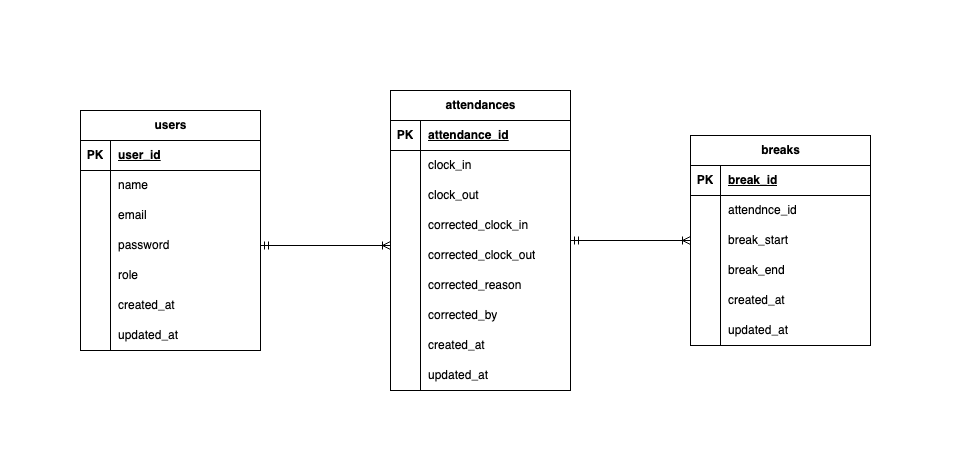

The diagram above was exported from draw.io. Its source (the exported page's mxGraphModel, read from the mxfile embedded in the PNG):
<mxGraphModel dx="1304" dy="932" grid="1" gridSize="10" guides="1" tooltips="1" connect="1" arrows="1" fold="1" page="1" pageScale="1" pageWidth="1654" pageHeight="1169" background="#ffffff" math="0" shadow="0">
  <root>
    <mxCell id="0" />
    <mxCell id="1" parent="0" />
    <mxCell id="2" value="users" style="shape=table;startSize=30;container=1;collapsible=1;childLayout=tableLayout;fixedRows=1;rowLines=0;fontStyle=1;align=center;resizeLast=1;html=1;" vertex="1" parent="1">
      <mxGeometry x="80" y="280" width="180" height="240" as="geometry" />
    </mxCell>
    <mxCell id="3" value="" style="shape=tableRow;horizontal=0;startSize=0;swimlaneHead=0;swimlaneBody=0;fillColor=none;collapsible=0;dropTarget=0;points=[[0,0.5],[1,0.5]];portConstraint=eastwest;top=0;left=0;right=0;bottom=1;" vertex="1" parent="2">
      <mxGeometry y="30" width="180" height="30" as="geometry" />
    </mxCell>
    <mxCell id="4" value="PK" style="shape=partialRectangle;connectable=0;fillColor=none;top=0;left=0;bottom=0;right=0;fontStyle=1;overflow=hidden;whiteSpace=wrap;html=1;" vertex="1" parent="3">
      <mxGeometry width="30" height="30" as="geometry">
        <mxRectangle width="30" height="30" as="alternateBounds" />
      </mxGeometry>
    </mxCell>
    <mxCell id="5" value="user_id" style="shape=partialRectangle;connectable=0;fillColor=none;top=0;left=0;bottom=0;right=0;align=left;spacingLeft=6;fontStyle=5;overflow=hidden;whiteSpace=wrap;html=1;" vertex="1" parent="3">
      <mxGeometry x="30" width="150" height="30" as="geometry">
        <mxRectangle width="150" height="30" as="alternateBounds" />
      </mxGeometry>
    </mxCell>
    <mxCell id="6" value="" style="shape=tableRow;horizontal=0;startSize=0;swimlaneHead=0;swimlaneBody=0;fillColor=none;collapsible=0;dropTarget=0;points=[[0,0.5],[1,0.5]];portConstraint=eastwest;top=0;left=0;right=0;bottom=0;" vertex="1" parent="2">
      <mxGeometry y="60" width="180" height="30" as="geometry" />
    </mxCell>
    <mxCell id="7" value="" style="shape=partialRectangle;connectable=0;fillColor=none;top=0;left=0;bottom=0;right=0;editable=1;overflow=hidden;whiteSpace=wrap;html=1;" vertex="1" parent="6">
      <mxGeometry width="30" height="30" as="geometry">
        <mxRectangle width="30" height="30" as="alternateBounds" />
      </mxGeometry>
    </mxCell>
    <mxCell id="8" value="name" style="shape=partialRectangle;connectable=0;fillColor=none;top=0;left=0;bottom=0;right=0;align=left;spacingLeft=6;overflow=hidden;whiteSpace=wrap;html=1;" vertex="1" parent="6">
      <mxGeometry x="30" width="150" height="30" as="geometry">
        <mxRectangle width="150" height="30" as="alternateBounds" />
      </mxGeometry>
    </mxCell>
    <mxCell id="9" value="" style="shape=tableRow;horizontal=0;startSize=0;swimlaneHead=0;swimlaneBody=0;fillColor=none;collapsible=0;dropTarget=0;points=[[0,0.5],[1,0.5]];portConstraint=eastwest;top=0;left=0;right=0;bottom=0;" vertex="1" parent="2">
      <mxGeometry y="90" width="180" height="30" as="geometry" />
    </mxCell>
    <mxCell id="10" value="" style="shape=partialRectangle;connectable=0;fillColor=none;top=0;left=0;bottom=0;right=0;editable=1;overflow=hidden;whiteSpace=wrap;html=1;" vertex="1" parent="9">
      <mxGeometry width="30" height="30" as="geometry">
        <mxRectangle width="30" height="30" as="alternateBounds" />
      </mxGeometry>
    </mxCell>
    <mxCell id="11" value="email" style="shape=partialRectangle;connectable=0;fillColor=none;top=0;left=0;bottom=0;right=0;align=left;spacingLeft=6;overflow=hidden;whiteSpace=wrap;html=1;" vertex="1" parent="9">
      <mxGeometry x="30" width="150" height="30" as="geometry">
        <mxRectangle width="150" height="30" as="alternateBounds" />
      </mxGeometry>
    </mxCell>
    <mxCell id="12" value="" style="shape=tableRow;horizontal=0;startSize=0;swimlaneHead=0;swimlaneBody=0;fillColor=none;collapsible=0;dropTarget=0;points=[[0,0.5],[1,0.5]];portConstraint=eastwest;top=0;left=0;right=0;bottom=0;" vertex="1" parent="2">
      <mxGeometry y="120" width="180" height="30" as="geometry" />
    </mxCell>
    <mxCell id="13" value="" style="shape=partialRectangle;connectable=0;fillColor=none;top=0;left=0;bottom=0;right=0;editable=1;overflow=hidden;whiteSpace=wrap;html=1;" vertex="1" parent="12">
      <mxGeometry width="30" height="30" as="geometry">
        <mxRectangle width="30" height="30" as="alternateBounds" />
      </mxGeometry>
    </mxCell>
    <mxCell id="14" value="password" style="shape=partialRectangle;connectable=0;fillColor=none;top=0;left=0;bottom=0;right=0;align=left;spacingLeft=6;overflow=hidden;whiteSpace=wrap;html=1;" vertex="1" parent="12">
      <mxGeometry x="30" width="150" height="30" as="geometry">
        <mxRectangle width="150" height="30" as="alternateBounds" />
      </mxGeometry>
    </mxCell>
    <mxCell id="41" value="" style="shape=tableRow;horizontal=0;startSize=0;swimlaneHead=0;swimlaneBody=0;fillColor=none;collapsible=0;dropTarget=0;points=[[0,0.5],[1,0.5]];portConstraint=eastwest;top=0;left=0;right=0;bottom=0;" vertex="1" parent="2">
      <mxGeometry y="150" width="180" height="30" as="geometry" />
    </mxCell>
    <mxCell id="42" value="" style="shape=partialRectangle;connectable=0;fillColor=none;top=0;left=0;bottom=0;right=0;editable=1;overflow=hidden;whiteSpace=wrap;html=1;" vertex="1" parent="41">
      <mxGeometry width="30" height="30" as="geometry">
        <mxRectangle width="30" height="30" as="alternateBounds" />
      </mxGeometry>
    </mxCell>
    <mxCell id="43" value="role" style="shape=partialRectangle;connectable=0;fillColor=none;top=0;left=0;bottom=0;right=0;align=left;spacingLeft=6;overflow=hidden;whiteSpace=wrap;html=1;" vertex="1" parent="41">
      <mxGeometry x="30" width="150" height="30" as="geometry">
        <mxRectangle width="150" height="30" as="alternateBounds" />
      </mxGeometry>
    </mxCell>
    <mxCell id="44" value="" style="shape=tableRow;horizontal=0;startSize=0;swimlaneHead=0;swimlaneBody=0;fillColor=none;collapsible=0;dropTarget=0;points=[[0,0.5],[1,0.5]];portConstraint=eastwest;top=0;left=0;right=0;bottom=0;" vertex="1" parent="2">
      <mxGeometry y="180" width="180" height="30" as="geometry" />
    </mxCell>
    <mxCell id="45" value="" style="shape=partialRectangle;connectable=0;fillColor=none;top=0;left=0;bottom=0;right=0;editable=1;overflow=hidden;whiteSpace=wrap;html=1;" vertex="1" parent="44">
      <mxGeometry width="30" height="30" as="geometry">
        <mxRectangle width="30" height="30" as="alternateBounds" />
      </mxGeometry>
    </mxCell>
    <mxCell id="46" value="&lt;span style=&quot;color: rgb(0, 0, 0);&quot;&gt;created_at&lt;/span&gt;" style="shape=partialRectangle;connectable=0;fillColor=none;top=0;left=0;bottom=0;right=0;align=left;spacingLeft=6;overflow=hidden;whiteSpace=wrap;html=1;" vertex="1" parent="44">
      <mxGeometry x="30" width="150" height="30" as="geometry">
        <mxRectangle width="150" height="30" as="alternateBounds" />
      </mxGeometry>
    </mxCell>
    <mxCell id="47" value="" style="shape=tableRow;horizontal=0;startSize=0;swimlaneHead=0;swimlaneBody=0;fillColor=none;collapsible=0;dropTarget=0;points=[[0,0.5],[1,0.5]];portConstraint=eastwest;top=0;left=0;right=0;bottom=0;" vertex="1" parent="2">
      <mxGeometry y="210" width="180" height="30" as="geometry" />
    </mxCell>
    <mxCell id="48" value="" style="shape=partialRectangle;connectable=0;fillColor=none;top=0;left=0;bottom=0;right=0;editable=1;overflow=hidden;whiteSpace=wrap;html=1;" vertex="1" parent="47">
      <mxGeometry width="30" height="30" as="geometry">
        <mxRectangle width="30" height="30" as="alternateBounds" />
      </mxGeometry>
    </mxCell>
    <mxCell id="49" value="&lt;span style=&quot;color: rgb(0, 0, 0);&quot;&gt;updated_at&lt;/span&gt;" style="shape=partialRectangle;connectable=0;fillColor=none;top=0;left=0;bottom=0;right=0;align=left;spacingLeft=6;overflow=hidden;whiteSpace=wrap;html=1;" vertex="1" parent="47">
      <mxGeometry x="30" width="150" height="30" as="geometry">
        <mxRectangle width="150" height="30" as="alternateBounds" />
      </mxGeometry>
    </mxCell>
    <mxCell id="15" value="breaks" style="shape=table;startSize=30;container=1;collapsible=1;childLayout=tableLayout;fixedRows=1;rowLines=0;fontStyle=1;align=center;resizeLast=1;html=1;" vertex="1" parent="1">
      <mxGeometry x="690" y="305" width="180" height="210" as="geometry" />
    </mxCell>
    <mxCell id="16" value="" style="shape=tableRow;horizontal=0;startSize=0;swimlaneHead=0;swimlaneBody=0;fillColor=none;collapsible=0;dropTarget=0;points=[[0,0.5],[1,0.5]];portConstraint=eastwest;top=0;left=0;right=0;bottom=1;" vertex="1" parent="15">
      <mxGeometry y="30" width="180" height="30" as="geometry" />
    </mxCell>
    <mxCell id="17" value="PK" style="shape=partialRectangle;connectable=0;fillColor=none;top=0;left=0;bottom=0;right=0;fontStyle=1;overflow=hidden;whiteSpace=wrap;html=1;" vertex="1" parent="16">
      <mxGeometry width="30" height="30" as="geometry">
        <mxRectangle width="30" height="30" as="alternateBounds" />
      </mxGeometry>
    </mxCell>
    <mxCell id="18" value="break_id" style="shape=partialRectangle;connectable=0;fillColor=none;top=0;left=0;bottom=0;right=0;align=left;spacingLeft=6;fontStyle=5;overflow=hidden;whiteSpace=wrap;html=1;" vertex="1" parent="16">
      <mxGeometry x="30" width="150" height="30" as="geometry">
        <mxRectangle width="150" height="30" as="alternateBounds" />
      </mxGeometry>
    </mxCell>
    <mxCell id="19" value="" style="shape=tableRow;horizontal=0;startSize=0;swimlaneHead=0;swimlaneBody=0;fillColor=none;collapsible=0;dropTarget=0;points=[[0,0.5],[1,0.5]];portConstraint=eastwest;top=0;left=0;right=0;bottom=0;" vertex="1" parent="15">
      <mxGeometry y="60" width="180" height="30" as="geometry" />
    </mxCell>
    <mxCell id="20" value="" style="shape=partialRectangle;connectable=0;fillColor=none;top=0;left=0;bottom=0;right=0;editable=1;overflow=hidden;whiteSpace=wrap;html=1;" vertex="1" parent="19">
      <mxGeometry width="30" height="30" as="geometry">
        <mxRectangle width="30" height="30" as="alternateBounds" />
      </mxGeometry>
    </mxCell>
    <mxCell id="21" value="attendnce_id" style="shape=partialRectangle;connectable=0;fillColor=none;top=0;left=0;bottom=0;right=0;align=left;spacingLeft=6;overflow=hidden;whiteSpace=wrap;html=1;" vertex="1" parent="19">
      <mxGeometry x="30" width="150" height="30" as="geometry">
        <mxRectangle width="150" height="30" as="alternateBounds" />
      </mxGeometry>
    </mxCell>
    <mxCell id="22" value="" style="shape=tableRow;horizontal=0;startSize=0;swimlaneHead=0;swimlaneBody=0;fillColor=none;collapsible=0;dropTarget=0;points=[[0,0.5],[1,0.5]];portConstraint=eastwest;top=0;left=0;right=0;bottom=0;" vertex="1" parent="15">
      <mxGeometry y="90" width="180" height="30" as="geometry" />
    </mxCell>
    <mxCell id="23" value="" style="shape=partialRectangle;connectable=0;fillColor=none;top=0;left=0;bottom=0;right=0;editable=1;overflow=hidden;whiteSpace=wrap;html=1;" vertex="1" parent="22">
      <mxGeometry width="30" height="30" as="geometry">
        <mxRectangle width="30" height="30" as="alternateBounds" />
      </mxGeometry>
    </mxCell>
    <mxCell id="24" value="break_start" style="shape=partialRectangle;connectable=0;fillColor=none;top=0;left=0;bottom=0;right=0;align=left;spacingLeft=6;overflow=hidden;whiteSpace=wrap;html=1;" vertex="1" parent="22">
      <mxGeometry x="30" width="150" height="30" as="geometry">
        <mxRectangle width="150" height="30" as="alternateBounds" />
      </mxGeometry>
    </mxCell>
    <mxCell id="25" value="" style="shape=tableRow;horizontal=0;startSize=0;swimlaneHead=0;swimlaneBody=0;fillColor=none;collapsible=0;dropTarget=0;points=[[0,0.5],[1,0.5]];portConstraint=eastwest;top=0;left=0;right=0;bottom=0;" vertex="1" parent="15">
      <mxGeometry y="120" width="180" height="30" as="geometry" />
    </mxCell>
    <mxCell id="26" value="" style="shape=partialRectangle;connectable=0;fillColor=none;top=0;left=0;bottom=0;right=0;editable=1;overflow=hidden;whiteSpace=wrap;html=1;" vertex="1" parent="25">
      <mxGeometry width="30" height="30" as="geometry">
        <mxRectangle width="30" height="30" as="alternateBounds" />
      </mxGeometry>
    </mxCell>
    <mxCell id="27" value="break_end" style="shape=partialRectangle;connectable=0;fillColor=none;top=0;left=0;bottom=0;right=0;align=left;spacingLeft=6;overflow=hidden;whiteSpace=wrap;html=1;" vertex="1" parent="25">
      <mxGeometry x="30" width="150" height="30" as="geometry">
        <mxRectangle width="150" height="30" as="alternateBounds" />
      </mxGeometry>
    </mxCell>
    <mxCell id="65" value="" style="shape=tableRow;horizontal=0;startSize=0;swimlaneHead=0;swimlaneBody=0;fillColor=none;collapsible=0;dropTarget=0;points=[[0,0.5],[1,0.5]];portConstraint=eastwest;top=0;left=0;right=0;bottom=0;" vertex="1" parent="15">
      <mxGeometry y="150" width="180" height="30" as="geometry" />
    </mxCell>
    <mxCell id="66" value="" style="shape=partialRectangle;connectable=0;fillColor=none;top=0;left=0;bottom=0;right=0;editable=1;overflow=hidden;whiteSpace=wrap;html=1;" vertex="1" parent="65">
      <mxGeometry width="30" height="30" as="geometry">
        <mxRectangle width="30" height="30" as="alternateBounds" />
      </mxGeometry>
    </mxCell>
    <mxCell id="67" value="&lt;span style=&quot;color: rgb(0, 0, 0);&quot;&gt;created_at&lt;/span&gt;" style="shape=partialRectangle;connectable=0;fillColor=none;top=0;left=0;bottom=0;right=0;align=left;spacingLeft=6;overflow=hidden;whiteSpace=wrap;html=1;" vertex="1" parent="65">
      <mxGeometry x="30" width="150" height="30" as="geometry">
        <mxRectangle width="150" height="30" as="alternateBounds" />
      </mxGeometry>
    </mxCell>
    <mxCell id="68" value="" style="shape=tableRow;horizontal=0;startSize=0;swimlaneHead=0;swimlaneBody=0;fillColor=none;collapsible=0;dropTarget=0;points=[[0,0.5],[1,0.5]];portConstraint=eastwest;top=0;left=0;right=0;bottom=0;" vertex="1" parent="15">
      <mxGeometry y="180" width="180" height="30" as="geometry" />
    </mxCell>
    <mxCell id="69" value="" style="shape=partialRectangle;connectable=0;fillColor=none;top=0;left=0;bottom=0;right=0;editable=1;overflow=hidden;whiteSpace=wrap;html=1;" vertex="1" parent="68">
      <mxGeometry width="30" height="30" as="geometry">
        <mxRectangle width="30" height="30" as="alternateBounds" />
      </mxGeometry>
    </mxCell>
    <mxCell id="70" value="&lt;span style=&quot;color: rgb(0, 0, 0);&quot;&gt;updated_at&lt;/span&gt;" style="shape=partialRectangle;connectable=0;fillColor=none;top=0;left=0;bottom=0;right=0;align=left;spacingLeft=6;overflow=hidden;whiteSpace=wrap;html=1;" vertex="1" parent="68">
      <mxGeometry x="30" width="150" height="30" as="geometry">
        <mxRectangle width="150" height="30" as="alternateBounds" />
      </mxGeometry>
    </mxCell>
    <mxCell id="28" value="attendances" style="shape=table;startSize=30;container=1;collapsible=1;childLayout=tableLayout;fixedRows=1;rowLines=0;fontStyle=1;align=center;resizeLast=1;html=1;" vertex="1" parent="1">
      <mxGeometry x="390" y="260" width="180" height="300" as="geometry" />
    </mxCell>
    <mxCell id="29" value="" style="shape=tableRow;horizontal=0;startSize=0;swimlaneHead=0;swimlaneBody=0;fillColor=none;collapsible=0;dropTarget=0;points=[[0,0.5],[1,0.5]];portConstraint=eastwest;top=0;left=0;right=0;bottom=1;" vertex="1" parent="28">
      <mxGeometry y="30" width="180" height="30" as="geometry" />
    </mxCell>
    <mxCell id="30" value="PK" style="shape=partialRectangle;connectable=0;fillColor=none;top=0;left=0;bottom=0;right=0;fontStyle=1;overflow=hidden;whiteSpace=wrap;html=1;" vertex="1" parent="29">
      <mxGeometry width="30" height="30" as="geometry">
        <mxRectangle width="30" height="30" as="alternateBounds" />
      </mxGeometry>
    </mxCell>
    <mxCell id="31" value="attendance_id" style="shape=partialRectangle;connectable=0;fillColor=none;top=0;left=0;bottom=0;right=0;align=left;spacingLeft=6;fontStyle=5;overflow=hidden;whiteSpace=wrap;html=1;" vertex="1" parent="29">
      <mxGeometry x="30" width="150" height="30" as="geometry">
        <mxRectangle width="150" height="30" as="alternateBounds" />
      </mxGeometry>
    </mxCell>
    <mxCell id="32" value="" style="shape=tableRow;horizontal=0;startSize=0;swimlaneHead=0;swimlaneBody=0;fillColor=none;collapsible=0;dropTarget=0;points=[[0,0.5],[1,0.5]];portConstraint=eastwest;top=0;left=0;right=0;bottom=0;" vertex="1" parent="28">
      <mxGeometry y="60" width="180" height="30" as="geometry" />
    </mxCell>
    <mxCell id="33" value="" style="shape=partialRectangle;connectable=0;fillColor=none;top=0;left=0;bottom=0;right=0;editable=1;overflow=hidden;whiteSpace=wrap;html=1;" vertex="1" parent="32">
      <mxGeometry width="30" height="30" as="geometry">
        <mxRectangle width="30" height="30" as="alternateBounds" />
      </mxGeometry>
    </mxCell>
    <mxCell id="34" value="clock_in" style="shape=partialRectangle;connectable=0;fillColor=none;top=0;left=0;bottom=0;right=0;align=left;spacingLeft=6;overflow=hidden;whiteSpace=wrap;html=1;" vertex="1" parent="32">
      <mxGeometry x="30" width="150" height="30" as="geometry">
        <mxRectangle width="150" height="30" as="alternateBounds" />
      </mxGeometry>
    </mxCell>
    <mxCell id="35" value="" style="shape=tableRow;horizontal=0;startSize=0;swimlaneHead=0;swimlaneBody=0;fillColor=none;collapsible=0;dropTarget=0;points=[[0,0.5],[1,0.5]];portConstraint=eastwest;top=0;left=0;right=0;bottom=0;" vertex="1" parent="28">
      <mxGeometry y="90" width="180" height="30" as="geometry" />
    </mxCell>
    <mxCell id="36" value="" style="shape=partialRectangle;connectable=0;fillColor=none;top=0;left=0;bottom=0;right=0;editable=1;overflow=hidden;whiteSpace=wrap;html=1;" vertex="1" parent="35">
      <mxGeometry width="30" height="30" as="geometry">
        <mxRectangle width="30" height="30" as="alternateBounds" />
      </mxGeometry>
    </mxCell>
    <mxCell id="37" value="clock_out" style="shape=partialRectangle;connectable=0;fillColor=none;top=0;left=0;bottom=0;right=0;align=left;spacingLeft=6;overflow=hidden;whiteSpace=wrap;html=1;" vertex="1" parent="35">
      <mxGeometry x="30" width="150" height="30" as="geometry">
        <mxRectangle width="150" height="30" as="alternateBounds" />
      </mxGeometry>
    </mxCell>
    <mxCell id="38" value="" style="shape=tableRow;horizontal=0;startSize=0;swimlaneHead=0;swimlaneBody=0;fillColor=none;collapsible=0;dropTarget=0;points=[[0,0.5],[1,0.5]];portConstraint=eastwest;top=0;left=0;right=0;bottom=0;" vertex="1" parent="28">
      <mxGeometry y="120" width="180" height="30" as="geometry" />
    </mxCell>
    <mxCell id="39" value="" style="shape=partialRectangle;connectable=0;fillColor=none;top=0;left=0;bottom=0;right=0;editable=1;overflow=hidden;whiteSpace=wrap;html=1;" vertex="1" parent="38">
      <mxGeometry width="30" height="30" as="geometry">
        <mxRectangle width="30" height="30" as="alternateBounds" />
      </mxGeometry>
    </mxCell>
    <mxCell id="40" value="corrected_clock_in" style="shape=partialRectangle;connectable=0;fillColor=none;top=0;left=0;bottom=0;right=0;align=left;spacingLeft=6;overflow=hidden;whiteSpace=wrap;html=1;" vertex="1" parent="38">
      <mxGeometry x="30" width="150" height="30" as="geometry">
        <mxRectangle width="150" height="30" as="alternateBounds" />
      </mxGeometry>
    </mxCell>
    <mxCell id="50" value="" style="shape=tableRow;horizontal=0;startSize=0;swimlaneHead=0;swimlaneBody=0;fillColor=none;collapsible=0;dropTarget=0;points=[[0,0.5],[1,0.5]];portConstraint=eastwest;top=0;left=0;right=0;bottom=0;" vertex="1" parent="28">
      <mxGeometry y="150" width="180" height="30" as="geometry" />
    </mxCell>
    <mxCell id="51" value="" style="shape=partialRectangle;connectable=0;fillColor=none;top=0;left=0;bottom=0;right=0;editable=1;overflow=hidden;whiteSpace=wrap;html=1;" vertex="1" parent="50">
      <mxGeometry width="30" height="30" as="geometry">
        <mxRectangle width="30" height="30" as="alternateBounds" />
      </mxGeometry>
    </mxCell>
    <mxCell id="52" value="corrected_clock_out" style="shape=partialRectangle;connectable=0;fillColor=none;top=0;left=0;bottom=0;right=0;align=left;spacingLeft=6;overflow=hidden;whiteSpace=wrap;html=1;" vertex="1" parent="50">
      <mxGeometry x="30" width="150" height="30" as="geometry">
        <mxRectangle width="150" height="30" as="alternateBounds" />
      </mxGeometry>
    </mxCell>
    <mxCell id="53" value="" style="shape=tableRow;horizontal=0;startSize=0;swimlaneHead=0;swimlaneBody=0;fillColor=none;collapsible=0;dropTarget=0;points=[[0,0.5],[1,0.5]];portConstraint=eastwest;top=0;left=0;right=0;bottom=0;" vertex="1" parent="28">
      <mxGeometry y="180" width="180" height="30" as="geometry" />
    </mxCell>
    <mxCell id="54" value="" style="shape=partialRectangle;connectable=0;fillColor=none;top=0;left=0;bottom=0;right=0;editable=1;overflow=hidden;whiteSpace=wrap;html=1;" vertex="1" parent="53">
      <mxGeometry width="30" height="30" as="geometry">
        <mxRectangle width="30" height="30" as="alternateBounds" />
      </mxGeometry>
    </mxCell>
    <mxCell id="55" value="corrected_reason" style="shape=partialRectangle;connectable=0;fillColor=none;top=0;left=0;bottom=0;right=0;align=left;spacingLeft=6;overflow=hidden;whiteSpace=wrap;html=1;" vertex="1" parent="53">
      <mxGeometry x="30" width="150" height="30" as="geometry">
        <mxRectangle width="150" height="30" as="alternateBounds" />
      </mxGeometry>
    </mxCell>
    <mxCell id="56" value="" style="shape=tableRow;horizontal=0;startSize=0;swimlaneHead=0;swimlaneBody=0;fillColor=none;collapsible=0;dropTarget=0;points=[[0,0.5],[1,0.5]];portConstraint=eastwest;top=0;left=0;right=0;bottom=0;" vertex="1" parent="28">
      <mxGeometry y="210" width="180" height="30" as="geometry" />
    </mxCell>
    <mxCell id="57" value="" style="shape=partialRectangle;connectable=0;fillColor=none;top=0;left=0;bottom=0;right=0;editable=1;overflow=hidden;whiteSpace=wrap;html=1;" vertex="1" parent="56">
      <mxGeometry width="30" height="30" as="geometry">
        <mxRectangle width="30" height="30" as="alternateBounds" />
      </mxGeometry>
    </mxCell>
    <mxCell id="58" value="corrected_by" style="shape=partialRectangle;connectable=0;fillColor=none;top=0;left=0;bottom=0;right=0;align=left;spacingLeft=6;overflow=hidden;whiteSpace=wrap;html=1;" vertex="1" parent="56">
      <mxGeometry x="30" width="150" height="30" as="geometry">
        <mxRectangle width="150" height="30" as="alternateBounds" />
      </mxGeometry>
    </mxCell>
    <mxCell id="59" value="" style="shape=tableRow;horizontal=0;startSize=0;swimlaneHead=0;swimlaneBody=0;fillColor=none;collapsible=0;dropTarget=0;points=[[0,0.5],[1,0.5]];portConstraint=eastwest;top=0;left=0;right=0;bottom=0;" vertex="1" parent="28">
      <mxGeometry y="240" width="180" height="30" as="geometry" />
    </mxCell>
    <mxCell id="60" value="" style="shape=partialRectangle;connectable=0;fillColor=none;top=0;left=0;bottom=0;right=0;editable=1;overflow=hidden;whiteSpace=wrap;html=1;" vertex="1" parent="59">
      <mxGeometry width="30" height="30" as="geometry">
        <mxRectangle width="30" height="30" as="alternateBounds" />
      </mxGeometry>
    </mxCell>
    <mxCell id="61" value="&lt;span style=&quot;color: rgb(0, 0, 0);&quot;&gt;created_at&lt;/span&gt;" style="shape=partialRectangle;connectable=0;fillColor=none;top=0;left=0;bottom=0;right=0;align=left;spacingLeft=6;overflow=hidden;whiteSpace=wrap;html=1;" vertex="1" parent="59">
      <mxGeometry x="30" width="150" height="30" as="geometry">
        <mxRectangle width="150" height="30" as="alternateBounds" />
      </mxGeometry>
    </mxCell>
    <mxCell id="62" value="" style="shape=tableRow;horizontal=0;startSize=0;swimlaneHead=0;swimlaneBody=0;fillColor=none;collapsible=0;dropTarget=0;points=[[0,0.5],[1,0.5]];portConstraint=eastwest;top=0;left=0;right=0;bottom=0;" vertex="1" parent="28">
      <mxGeometry y="270" width="180" height="30" as="geometry" />
    </mxCell>
    <mxCell id="63" value="" style="shape=partialRectangle;connectable=0;fillColor=none;top=0;left=0;bottom=0;right=0;editable=1;overflow=hidden;whiteSpace=wrap;html=1;" vertex="1" parent="62">
      <mxGeometry width="30" height="30" as="geometry">
        <mxRectangle width="30" height="30" as="alternateBounds" />
      </mxGeometry>
    </mxCell>
    <mxCell id="64" value="&lt;span style=&quot;color: rgb(0, 0, 0);&quot;&gt;updated_at&lt;/span&gt;" style="shape=partialRectangle;connectable=0;fillColor=none;top=0;left=0;bottom=0;right=0;align=left;spacingLeft=6;overflow=hidden;whiteSpace=wrap;html=1;" vertex="1" parent="62">
      <mxGeometry x="30" width="150" height="30" as="geometry">
        <mxRectangle width="150" height="30" as="alternateBounds" />
      </mxGeometry>
    </mxCell>
    <mxCell id="71" value="" style="edgeStyle=entityRelationEdgeStyle;fontSize=12;html=1;endArrow=ERoneToMany;startArrow=ERmandOne;exitX=1;exitY=0.5;exitDx=0;exitDy=0;" edge="1" parent="1" source="12">
      <mxGeometry width="100" height="100" relative="1" as="geometry">
        <mxPoint x="400" y="500" as="sourcePoint" />
        <mxPoint x="390" y="415" as="targetPoint" />
      </mxGeometry>
    </mxCell>
    <mxCell id="73" value="" style="edgeStyle=entityRelationEdgeStyle;fontSize=12;html=1;endArrow=ERoneToMany;startArrow=ERmandOne;entryX=0;entryY=0.5;entryDx=0;entryDy=0;exitX=1;exitY=0;exitDx=0;exitDy=0;exitPerimeter=0;" edge="1" parent="1" source="50" target="22">
      <mxGeometry width="100" height="100" relative="1" as="geometry">
        <mxPoint x="400" y="500" as="sourcePoint" />
        <mxPoint x="500" y="400" as="targetPoint" />
      </mxGeometry>
    </mxCell>
    <mxCell id="75" value="" style="whiteSpace=wrap;html=1;strokeColor=#FFFFFF;" vertex="1" parent="1">
      <mxGeometry y="170" width="10" height="10" as="geometry" />
    </mxCell>
    <mxCell id="76" value="" style="whiteSpace=wrap;html=1;strokeColor=#FFFFFF;" vertex="1" parent="1">
      <mxGeometry y="610" width="10" height="10" as="geometry" />
    </mxCell>
    <mxCell id="77" value="" style="whiteSpace=wrap;html=1;strokeColor=#FFFFFF;" vertex="1" parent="1">
      <mxGeometry x="950" y="610" width="10" height="10" as="geometry" />
    </mxCell>
    <mxCell id="78" value="" style="whiteSpace=wrap;html=1;strokeColor=#FFFFFF;" vertex="1" parent="1">
      <mxGeometry x="950" y="170" width="10" height="10" as="geometry" />
    </mxCell>
  </root>
</mxGraphModel>